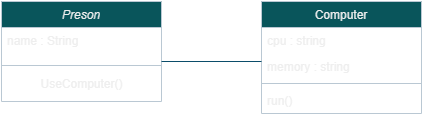

The diagram above was exported from draw.io. Its source (the exported page's mxGraphModel, read from the mxfile embedded in the PNG):
<mxGraphModel dx="1042" dy="569" grid="1" gridSize="10" guides="1" tooltips="1" connect="1" arrows="1" fold="1" page="0" pageScale="1" pageWidth="827" pageHeight="1169" background="#000000" math="0" shadow="0">
  <root>
    <mxCell id="WIyWlLk6GJQsqaUBKTNV-0" />
    <mxCell id="WIyWlLk6GJQsqaUBKTNV-1" parent="WIyWlLk6GJQsqaUBKTNV-0" />
    <mxCell id="zkfFHV4jXpPFQw0GAbJ--0" value="Preson" style="swimlane;fontStyle=2;align=center;verticalAlign=top;childLayout=stackLayout;horizontal=1;startSize=26;horizontalStack=0;resizeParent=1;resizeLast=0;collapsible=1;marginBottom=0;rounded=0;shadow=0;strokeWidth=1;labelBackgroundColor=none;fillColor=#09555B;strokeColor=#BAC8D3;fontColor=#EEEEEE;" parent="WIyWlLk6GJQsqaUBKTNV-1" vertex="1">
      <mxGeometry x="220" y="110" width="160" height="100" as="geometry">
        <mxRectangle x="230" y="140" width="160" height="26" as="alternateBounds" />
      </mxGeometry>
    </mxCell>
    <mxCell id="zkfFHV4jXpPFQw0GAbJ--1" value="name : String" style="text;align=left;verticalAlign=top;spacingLeft=4;spacingRight=4;overflow=hidden;rotatable=0;points=[[0,0.5],[1,0.5]];portConstraint=eastwest;labelBackgroundColor=none;fontColor=#EEEEEE;rounded=0;" parent="zkfFHV4jXpPFQw0GAbJ--0" vertex="1">
      <mxGeometry y="26" width="160" height="34" as="geometry" />
    </mxCell>
    <mxCell id="zkfFHV4jXpPFQw0GAbJ--4" value="" style="line;html=1;strokeWidth=1;align=left;verticalAlign=middle;spacingTop=-1;spacingLeft=3;spacingRight=3;rotatable=0;labelPosition=right;points=[];portConstraint=eastwest;labelBackgroundColor=none;fillColor=#09555B;strokeColor=#BAC8D3;fontColor=#EEEEEE;rounded=0;" parent="zkfFHV4jXpPFQw0GAbJ--0" vertex="1">
      <mxGeometry y="60" width="160" height="8" as="geometry" />
    </mxCell>
    <mxCell id="_hd-pB7IqiVJN-av_3bz-1" value="UseComputer()" style="text;html=1;align=center;verticalAlign=middle;resizable=0;points=[];autosize=1;strokeColor=none;fillColor=none;labelBackgroundColor=none;fontColor=#EEEEEE;rounded=0;" vertex="1" parent="zkfFHV4jXpPFQw0GAbJ--0">
      <mxGeometry y="68" width="160" height="30" as="geometry" />
    </mxCell>
    <mxCell id="zkfFHV4jXpPFQw0GAbJ--17" value="Computer" style="swimlane;fontStyle=0;align=center;verticalAlign=top;childLayout=stackLayout;horizontal=1;startSize=26;horizontalStack=0;resizeParent=1;resizeLast=0;collapsible=1;marginBottom=0;rounded=0;shadow=0;strokeWidth=1;labelBackgroundColor=none;fillColor=#09555B;strokeColor=#BAC8D3;fontColor=#EEEEEE;" parent="WIyWlLk6GJQsqaUBKTNV-1" vertex="1">
      <mxGeometry x="480" y="110" width="160" height="112" as="geometry">
        <mxRectangle x="550" y="140" width="160" height="26" as="alternateBounds" />
      </mxGeometry>
    </mxCell>
    <mxCell id="zkfFHV4jXpPFQw0GAbJ--18" value="cpu : string" style="text;align=left;verticalAlign=top;spacingLeft=4;spacingRight=4;overflow=hidden;rotatable=0;points=[[0,0.5],[1,0.5]];portConstraint=eastwest;labelBackgroundColor=none;fontColor=#EEEEEE;rounded=0;" parent="zkfFHV4jXpPFQw0GAbJ--17" vertex="1">
      <mxGeometry y="26" width="160" height="26" as="geometry" />
    </mxCell>
    <mxCell id="zkfFHV4jXpPFQw0GAbJ--19" value="memory : string" style="text;align=left;verticalAlign=top;spacingLeft=4;spacingRight=4;overflow=hidden;rotatable=0;points=[[0,0.5],[1,0.5]];portConstraint=eastwest;rounded=0;shadow=0;html=0;labelBackgroundColor=none;fontColor=#EEEEEE;" parent="zkfFHV4jXpPFQw0GAbJ--17" vertex="1">
      <mxGeometry y="52" width="160" height="26" as="geometry" />
    </mxCell>
    <mxCell id="zkfFHV4jXpPFQw0GAbJ--23" value="" style="line;html=1;strokeWidth=1;align=left;verticalAlign=middle;spacingTop=-1;spacingLeft=3;spacingRight=3;rotatable=0;labelPosition=right;points=[];portConstraint=eastwest;labelBackgroundColor=none;fillColor=#09555B;strokeColor=#BAC8D3;fontColor=#EEEEEE;rounded=0;" parent="zkfFHV4jXpPFQw0GAbJ--17" vertex="1">
      <mxGeometry y="78" width="160" height="8" as="geometry" />
    </mxCell>
    <mxCell id="zkfFHV4jXpPFQw0GAbJ--24" value="run()" style="text;align=left;verticalAlign=top;spacingLeft=4;spacingRight=4;overflow=hidden;rotatable=0;points=[[0,0.5],[1,0.5]];portConstraint=eastwest;labelBackgroundColor=none;fontColor=#EEEEEE;rounded=0;" parent="zkfFHV4jXpPFQw0GAbJ--17" vertex="1">
      <mxGeometry y="86" width="160" height="26" as="geometry" />
    </mxCell>
    <mxCell id="_hd-pB7IqiVJN-av_3bz-7" value="" style="endArrow=none;html=1;rounded=0;labelBackgroundColor=none;strokeColor=#0B4D6A;fontColor=default;" edge="1" parent="WIyWlLk6GJQsqaUBKTNV-1">
      <mxGeometry width="50" height="50" relative="1" as="geometry">
        <mxPoint x="380" y="170" as="sourcePoint" />
        <mxPoint x="480" y="170" as="targetPoint" />
        <Array as="points" />
      </mxGeometry>
    </mxCell>
  </root>
</mxGraphModel>